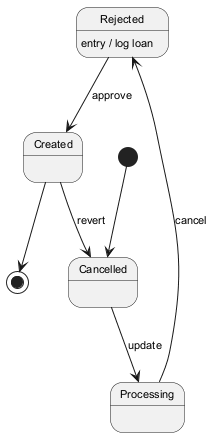

The diagram above was rendered by PlantUML. Its source (embedded in the PNG):
@startuml
skinparam backgroundColor #FFFFFF
skinparam classBackgroundColor #F1F8E9
skinparam classBorderColor #33691E
skinparam defaultFontSize 11
[*] --> Cancelled
Cancelled --> Processing : update
Processing --> Rejected : cancel
Rejected --> Created : approve
Rejected : entry / log loan
Created --> Cancelled : revert
Created --> [*]
@enduml